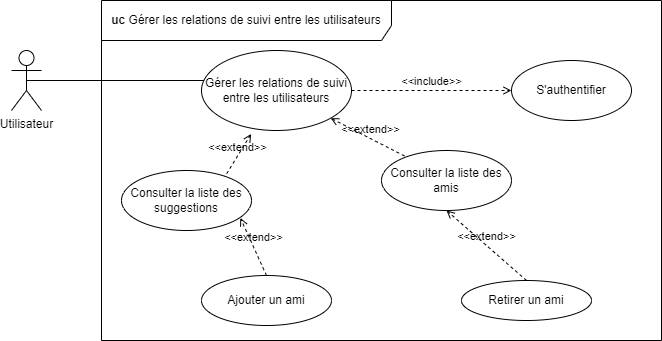

The diagram above was exported from draw.io. Its source (the exported page's mxGraphModel, read from the mxfile embedded in the PNG):
<mxGraphModel dx="1036" dy="606" grid="1" gridSize="10" guides="1" tooltips="1" connect="1" arrows="1" fold="1" page="1" pageScale="1" pageWidth="827" pageHeight="1169" math="0" shadow="0">
  <root>
    <mxCell id="0" />
    <mxCell id="1" parent="0" />
    <mxCell id="MF4S17blTQX0RZOe6XRw-1" value="Utilisateur" style="shape=umlActor;verticalLabelPosition=bottom;verticalAlign=top;html=1;outlineConnect=0;" parent="1" vertex="1">
      <mxGeometry x="60" y="230" width="30" height="60" as="geometry" />
    </mxCell>
    <mxCell id="MF4S17blTQX0RZOe6XRw-2" value="" style="endArrow=none;html=1;rounded=0;exitX=0.5;exitY=0.5;exitDx=0;exitDy=0;exitPerimeter=0;" parent="1" source="MF4S17blTQX0RZOe6XRw-1" edge="1">
      <mxGeometry width="50" height="50" relative="1" as="geometry">
        <mxPoint x="150" y="300" as="sourcePoint" />
        <mxPoint x="260" y="260" as="targetPoint" />
      </mxGeometry>
    </mxCell>
    <mxCell id="MF4S17blTQX0RZOe6XRw-3" value=" Gérer les relations de suivi entre les utilisateurs " style="ellipse;whiteSpace=wrap;html=1;" parent="1" vertex="1">
      <mxGeometry x="250" y="230" width="150" height="80" as="geometry" />
    </mxCell>
    <mxCell id="MF4S17blTQX0RZOe6XRw-4" value="&amp;lt;&amp;lt;extend&amp;gt;&amp;gt;" style="html=1;verticalAlign=bottom;labelBackgroundColor=none;endArrow=open;endFill=0;dashed=1;rounded=0;entryX=0.331;entryY=1.043;entryDx=0;entryDy=0;entryPerimeter=0;exitX=0.785;exitY=0.137;exitDx=0;exitDy=0;exitPerimeter=0;" parent="1" source="MF4S17blTQX0RZOe6XRw-6" target="MF4S17blTQX0RZOe6XRw-3" edge="1">
      <mxGeometry width="160" relative="1" as="geometry">
        <mxPoint x="280" y="380" as="sourcePoint" />
        <mxPoint x="350" y="390" as="targetPoint" />
      </mxGeometry>
    </mxCell>
    <mxCell id="MF4S17blTQX0RZOe6XRw-5" value="&amp;lt;&amp;lt;extend&amp;gt;&amp;gt;" style="html=1;verticalAlign=bottom;labelBackgroundColor=none;endArrow=open;endFill=0;dashed=1;rounded=0;exitX=0.218;exitY=0.137;exitDx=0;exitDy=0;exitPerimeter=0;" parent="1" source="MF4S17blTQX0RZOe6XRw-7" target="MF4S17blTQX0RZOe6XRw-3" edge="1">
      <mxGeometry width="160" relative="1" as="geometry">
        <mxPoint x="390" y="380" as="sourcePoint" />
        <mxPoint x="520" y="380" as="targetPoint" />
      </mxGeometry>
    </mxCell>
    <mxCell id="MF4S17blTQX0RZOe6XRw-6" value="Consulter la liste des  suggestions" style="ellipse;whiteSpace=wrap;html=1;" parent="1" vertex="1">
      <mxGeometry x="170" y="350" width="130" height="60" as="geometry" />
    </mxCell>
    <mxCell id="MF4S17blTQX0RZOe6XRw-7" value="Consulter la liste des amis" style="ellipse;whiteSpace=wrap;html=1;" parent="1" vertex="1">
      <mxGeometry x="430" y="330" width="130" height="60" as="geometry" />
    </mxCell>
    <mxCell id="MF4S17blTQX0RZOe6XRw-8" value="&amp;lt;&amp;lt;extend&amp;gt;&amp;gt;" style="html=1;verticalAlign=bottom;labelBackgroundColor=none;endArrow=open;endFill=0;dashed=1;rounded=0;entryX=0.914;entryY=0.79;entryDx=0;entryDy=0;entryPerimeter=0;exitX=0.5;exitY=0;exitDx=0;exitDy=0;" parent="1" edge="1" target="MF4S17blTQX0RZOe6XRw-6" source="MF4S17blTQX0RZOe6XRw-10">
      <mxGeometry width="160" relative="1" as="geometry">
        <mxPoint x="310" y="480" as="sourcePoint" />
        <mxPoint x="320" y="420" as="targetPoint" />
      </mxGeometry>
    </mxCell>
    <mxCell id="MF4S17blTQX0RZOe6XRw-9" value="&amp;lt;&amp;lt;extend&amp;gt;&amp;gt;" style="html=1;verticalAlign=bottom;labelBackgroundColor=none;endArrow=open;endFill=0;dashed=1;rounded=0;entryX=0.5;entryY=1;entryDx=0;entryDy=0;exitX=0.5;exitY=0;exitDx=0;exitDy=0;" parent="1" target="MF4S17blTQX0RZOe6XRw-7" edge="1" source="MF4S17blTQX0RZOe6XRw-11">
      <mxGeometry width="160" relative="1" as="geometry">
        <mxPoint x="480" y="490" as="sourcePoint" />
        <mxPoint x="480" y="480" as="targetPoint" />
      </mxGeometry>
    </mxCell>
    <mxCell id="MF4S17blTQX0RZOe6XRw-10" value="Ajouter un ami" style="ellipse;whiteSpace=wrap;html=1;" parent="1" vertex="1">
      <mxGeometry x="250" y="455" width="130" height="50" as="geometry" />
    </mxCell>
    <mxCell id="MF4S17blTQX0RZOe6XRw-11" value="Retirer un ami" style="ellipse;whiteSpace=wrap;html=1;" parent="1" vertex="1">
      <mxGeometry x="510" y="460" width="130" height="40" as="geometry" />
    </mxCell>
    <mxCell id="MF4S17blTQX0RZOe6XRw-12" value="&amp;lt;&amp;lt;include&amp;gt;&amp;gt;" style="html=1;verticalAlign=bottom;labelBackgroundColor=none;endArrow=open;endFill=0;dashed=1;rounded=0;" parent="1" edge="1">
      <mxGeometry width="160" relative="1" as="geometry">
        <mxPoint x="400" y="270" as="sourcePoint" />
        <mxPoint x="560" y="270" as="targetPoint" />
      </mxGeometry>
    </mxCell>
    <mxCell id="MF4S17blTQX0RZOe6XRw-13" value="S'authentifier" style="ellipse;whiteSpace=wrap;html=1;" parent="1" vertex="1">
      <mxGeometry x="560" y="240" width="120" height="60" as="geometry" />
    </mxCell>
    <mxCell id="MF4S17blTQX0RZOe6XRw-14" value="&lt;b&gt;uc &lt;/b&gt;Gérer les relations de suivi entre les utilisateurs" style="shape=umlFrame;whiteSpace=wrap;html=1;pointerEvents=0;width=290;height=40;" parent="1" vertex="1">
      <mxGeometry x="150" y="180" width="560" height="340" as="geometry" />
    </mxCell>
  </root>
</mxGraphModel>